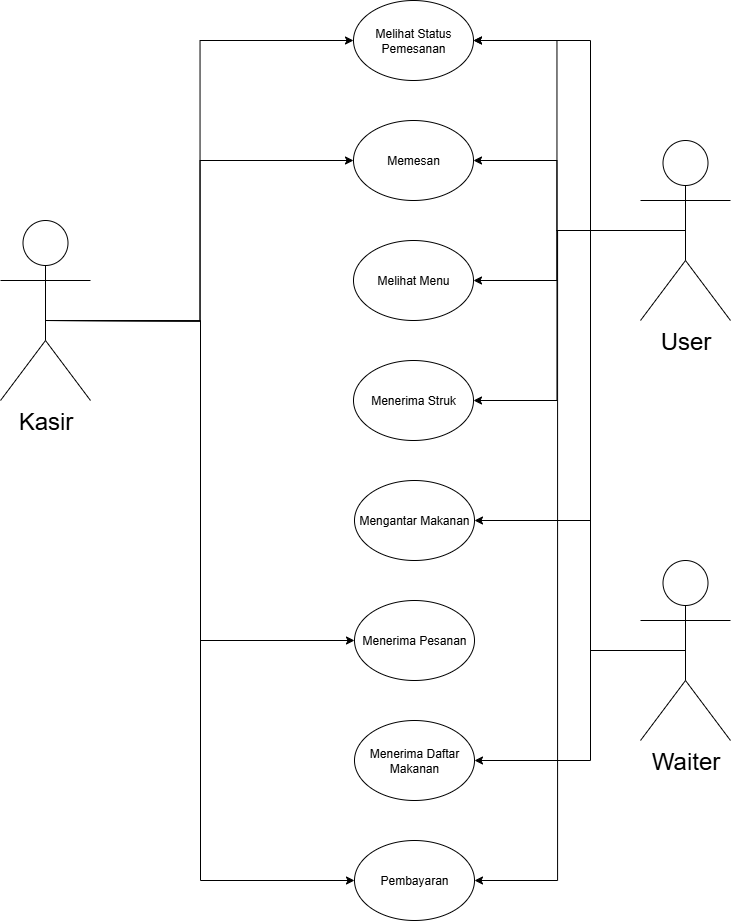

The diagram above was exported from draw.io. Its source (the exported page's mxGraphModel, read from the mxfile embedded in the PNG):
<mxGraphModel dx="1209" dy="766" grid="1" gridSize="10" guides="1" tooltips="1" connect="1" arrows="1" fold="1" page="1" pageScale="1" pageWidth="850" pageHeight="1100" math="0" shadow="0">
  <root>
    <mxCell id="0" />
    <mxCell id="1" parent="0" />
    <mxCell id="vZBJAWDumQi7Kl_6OFSN-1" value="Melihat Status Pemesanan" style="ellipse;whiteSpace=wrap;html=1;" vertex="1" parent="1">
      <mxGeometry x="718" y="230" width="120" height="80" as="geometry" />
    </mxCell>
    <mxCell id="vZBJAWDumQi7Kl_6OFSN-2" value="Memesan" style="ellipse;whiteSpace=wrap;html=1;" vertex="1" parent="1">
      <mxGeometry x="718" y="350" width="120" height="80" as="geometry" />
    </mxCell>
    <mxCell id="vZBJAWDumQi7Kl_6OFSN-3" value="Melihat Menu" style="ellipse;whiteSpace=wrap;html=1;" vertex="1" parent="1">
      <mxGeometry x="718" y="470" width="120" height="80" as="geometry" />
    </mxCell>
    <mxCell id="vZBJAWDumQi7Kl_6OFSN-4" value="Menerima Struk" style="ellipse;whiteSpace=wrap;html=1;" vertex="1" parent="1">
      <mxGeometry x="718" y="590" width="120" height="80" as="geometry" />
    </mxCell>
    <mxCell id="vZBJAWDumQi7Kl_6OFSN-5" value="Mengantar Makanan" style="ellipse;whiteSpace=wrap;html=1;" vertex="1" parent="1">
      <mxGeometry x="719" y="710" width="120" height="80" as="geometry" />
    </mxCell>
    <mxCell id="vZBJAWDumQi7Kl_6OFSN-6" value="Menerima Pesanan" style="ellipse;whiteSpace=wrap;html=1;" vertex="1" parent="1">
      <mxGeometry x="719" y="830" width="120" height="80" as="geometry" />
    </mxCell>
    <mxCell id="vZBJAWDumQi7Kl_6OFSN-7" value="Menerima Daftar Makanan" style="ellipse;whiteSpace=wrap;html=1;" vertex="1" parent="1">
      <mxGeometry x="719" y="950" width="120" height="80" as="geometry" />
    </mxCell>
    <mxCell id="vZBJAWDumQi7Kl_6OFSN-8" value="Pembayaran" style="ellipse;whiteSpace=wrap;html=1;" vertex="1" parent="1">
      <mxGeometry x="719" y="1070" width="120" height="80" as="geometry" />
    </mxCell>
    <mxCell id="vZBJAWDumQi7Kl_6OFSN-9" style="edgeStyle=orthogonalEdgeStyle;rounded=0;orthogonalLoop=1;jettySize=auto;html=1;exitX=0.5;exitY=0.5;exitDx=0;exitDy=0;exitPerimeter=0;entryX=1;entryY=0.5;entryDx=0;entryDy=0;" edge="1" parent="1" source="vZBJAWDumQi7Kl_6OFSN-12" target="vZBJAWDumQi7Kl_6OFSN-1">
      <mxGeometry relative="1" as="geometry">
        <Array as="points">
          <mxPoint x="955" y="880" />
          <mxPoint x="955" y="270" />
        </Array>
      </mxGeometry>
    </mxCell>
    <mxCell id="vZBJAWDumQi7Kl_6OFSN-10" style="edgeStyle=orthogonalEdgeStyle;rounded=0;orthogonalLoop=1;jettySize=auto;html=1;exitX=0.5;exitY=0.5;exitDx=0;exitDy=0;exitPerimeter=0;entryX=1;entryY=0.5;entryDx=0;entryDy=0;" edge="1" parent="1" source="vZBJAWDumQi7Kl_6OFSN-12" target="vZBJAWDumQi7Kl_6OFSN-7">
      <mxGeometry relative="1" as="geometry">
        <Array as="points">
          <mxPoint x="955" y="880" />
          <mxPoint x="955" y="990" />
        </Array>
      </mxGeometry>
    </mxCell>
    <mxCell id="vZBJAWDumQi7Kl_6OFSN-11" style="edgeStyle=orthogonalEdgeStyle;rounded=0;orthogonalLoop=1;jettySize=auto;html=1;exitX=0.5;exitY=0.5;exitDx=0;exitDy=0;exitPerimeter=0;entryX=1;entryY=0.5;entryDx=0;entryDy=0;" edge="1" parent="1" source="vZBJAWDumQi7Kl_6OFSN-12" target="vZBJAWDumQi7Kl_6OFSN-5">
      <mxGeometry relative="1" as="geometry">
        <Array as="points">
          <mxPoint x="955" y="880" />
          <mxPoint x="955" y="750" />
        </Array>
      </mxGeometry>
    </mxCell>
    <mxCell id="vZBJAWDumQi7Kl_6OFSN-12" value="&lt;span style=&quot;font-size: 24px;&quot;&gt;Waiter&lt;/span&gt;" style="shape=umlActor;verticalLabelPosition=bottom;verticalAlign=top;html=1;outlineConnect=0;" vertex="1" parent="1">
      <mxGeometry x="1005" y="790" width="90" height="180" as="geometry" />
    </mxCell>
    <mxCell id="vZBJAWDumQi7Kl_6OFSN-13" style="edgeStyle=orthogonalEdgeStyle;rounded=0;orthogonalLoop=1;jettySize=auto;html=1;exitX=0.5;exitY=0.5;exitDx=0;exitDy=0;exitPerimeter=0;" edge="1" parent="1" source="vZBJAWDumQi7Kl_6OFSN-18" target="vZBJAWDumQi7Kl_6OFSN-2">
      <mxGeometry relative="1" as="geometry" />
    </mxCell>
    <mxCell id="vZBJAWDumQi7Kl_6OFSN-14" style="edgeStyle=orthogonalEdgeStyle;rounded=0;orthogonalLoop=1;jettySize=auto;html=1;exitX=0.5;exitY=0.5;exitDx=0;exitDy=0;exitPerimeter=0;entryX=1;entryY=0.5;entryDx=0;entryDy=0;" edge="1" parent="1" source="vZBJAWDumQi7Kl_6OFSN-18" target="vZBJAWDumQi7Kl_6OFSN-1">
      <mxGeometry relative="1" as="geometry" />
    </mxCell>
    <mxCell id="vZBJAWDumQi7Kl_6OFSN-15" style="edgeStyle=orthogonalEdgeStyle;rounded=0;orthogonalLoop=1;jettySize=auto;html=1;exitX=0.5;exitY=0.5;exitDx=0;exitDy=0;exitPerimeter=0;entryX=1;entryY=0.5;entryDx=0;entryDy=0;" edge="1" parent="1" source="vZBJAWDumQi7Kl_6OFSN-18" target="vZBJAWDumQi7Kl_6OFSN-3">
      <mxGeometry relative="1" as="geometry" />
    </mxCell>
    <mxCell id="vZBJAWDumQi7Kl_6OFSN-16" style="edgeStyle=orthogonalEdgeStyle;rounded=0;orthogonalLoop=1;jettySize=auto;html=1;exitX=0.5;exitY=0.5;exitDx=0;exitDy=0;exitPerimeter=0;entryX=1;entryY=0.5;entryDx=0;entryDy=0;" edge="1" parent="1" source="vZBJAWDumQi7Kl_6OFSN-18" target="vZBJAWDumQi7Kl_6OFSN-4">
      <mxGeometry relative="1" as="geometry" />
    </mxCell>
    <mxCell id="vZBJAWDumQi7Kl_6OFSN-17" style="edgeStyle=orthogonalEdgeStyle;rounded=0;orthogonalLoop=1;jettySize=auto;html=1;exitX=0.5;exitY=0.5;exitDx=0;exitDy=0;exitPerimeter=0;entryX=1;entryY=0.5;entryDx=0;entryDy=0;" edge="1" parent="1" source="vZBJAWDumQi7Kl_6OFSN-18" target="vZBJAWDumQi7Kl_6OFSN-8">
      <mxGeometry relative="1" as="geometry" />
    </mxCell>
    <mxCell id="vZBJAWDumQi7Kl_6OFSN-18" value="&lt;font style=&quot;font-size: 24px;&quot;&gt;User&lt;/font&gt;" style="shape=umlActor;verticalLabelPosition=bottom;verticalAlign=top;html=1;outlineConnect=0;" vertex="1" parent="1">
      <mxGeometry x="1005" y="370" width="90" height="180" as="geometry" />
    </mxCell>
    <mxCell id="vZBJAWDumQi7Kl_6OFSN-19" style="edgeStyle=orthogonalEdgeStyle;rounded=0;orthogonalLoop=1;jettySize=auto;html=1;exitX=0.5;exitY=0.5;exitDx=0;exitDy=0;exitPerimeter=0;entryX=0;entryY=0.5;entryDx=0;entryDy=0;" edge="1" parent="1" target="vZBJAWDumQi7Kl_6OFSN-2">
      <mxGeometry relative="1" as="geometry">
        <mxPoint x="410" y="550" as="sourcePoint" />
      </mxGeometry>
    </mxCell>
    <mxCell id="vZBJAWDumQi7Kl_6OFSN-20" style="edgeStyle=orthogonalEdgeStyle;rounded=0;orthogonalLoop=1;jettySize=auto;html=1;exitX=0.5;exitY=0.5;exitDx=0;exitDy=0;exitPerimeter=0;entryX=0;entryY=0.5;entryDx=0;entryDy=0;" edge="1" parent="1" target="vZBJAWDumQi7Kl_6OFSN-1">
      <mxGeometry relative="1" as="geometry">
        <mxPoint x="410" y="550" as="sourcePoint" />
      </mxGeometry>
    </mxCell>
    <mxCell id="vZBJAWDumQi7Kl_6OFSN-21" style="edgeStyle=orthogonalEdgeStyle;rounded=0;orthogonalLoop=1;jettySize=auto;html=1;exitX=0.5;exitY=0.5;exitDx=0;exitDy=0;exitPerimeter=0;entryX=0;entryY=0.5;entryDx=0;entryDy=0;" edge="1" parent="1" target="vZBJAWDumQi7Kl_6OFSN-6">
      <mxGeometry relative="1" as="geometry">
        <mxPoint x="410" y="550" as="sourcePoint" />
      </mxGeometry>
    </mxCell>
    <mxCell id="vZBJAWDumQi7Kl_6OFSN-22" style="edgeStyle=orthogonalEdgeStyle;rounded=0;orthogonalLoop=1;jettySize=auto;html=1;exitX=0.5;exitY=0.5;exitDx=0;exitDy=0;exitPerimeter=0;entryX=0;entryY=0.5;entryDx=0;entryDy=0;" edge="1" parent="1" target="vZBJAWDumQi7Kl_6OFSN-8">
      <mxGeometry relative="1" as="geometry">
        <mxPoint x="410" y="550" as="sourcePoint" />
      </mxGeometry>
    </mxCell>
    <mxCell id="vZBJAWDumQi7Kl_6OFSN-23" value="&lt;span style=&quot;font-size: 24px;&quot;&gt;Kasir&lt;/span&gt;" style="shape=umlActor;verticalLabelPosition=bottom;verticalAlign=top;html=1;outlineConnect=0;" vertex="1" parent="1">
      <mxGeometry x="365" y="450" width="90" height="180" as="geometry" />
    </mxCell>
  </root>
</mxGraphModel>